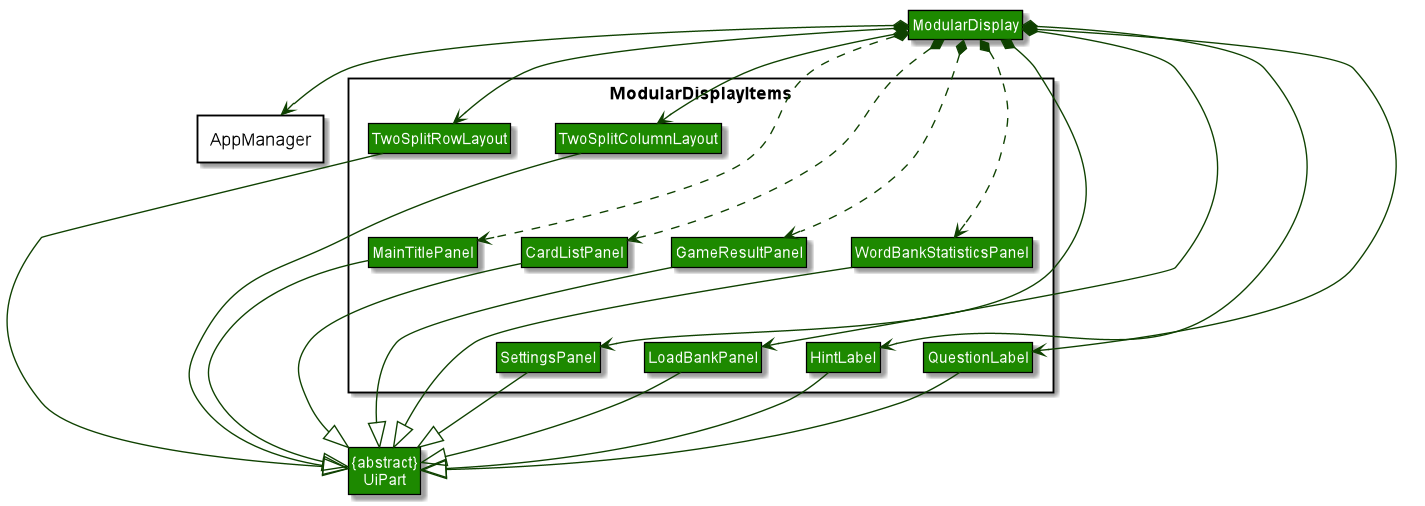

The diagram above was rendered by PlantUML. Its source (embedded in the PNG):
@startuml













skinparam BackgroundColor #FFFFFFF

skinparam Shadowing false

skinparam Class {
    FontColor #FFFFFF
    BorderThickness 1
    BorderColor #000000
    StereotypeFontColor #FFFFFF
    FontName Arial
    AttributeFontColor #FFFFFF
}

skinparam Actor {
    BorderColor #000000
    Color #000000
    FontName Arial
}

skinparam Sequence {
    MessageAlign center
    BoxFontSize 15
    BoxPadding 0
    BoxFontColor #FFFFFF
    FontName Arial
}

skinparam Participant {
    FontColor #FFFFFFF
    Padding 20
}

skinparam MinClassWidth 50
skinparam ParticipantPadding 10
skinparam Shadowing true
skinparam DefaultTextAlignment center
skinparam packageStyle Rectangle
skinparam classAttributeIconSize 0

hide footbox
hide members
hide circle
hide empty members
skinparam arrowThickness 1.1
skinparam arrowColor #0E4100
skinparam classBackgroundColor #1D8900

package ModularDisplayItems <<Rectangle>>{
Class TwoSplitColumnLayout
Class TwoSplitRowLayout
Class LoadBankPanel
Class SettingsPanel
Class QuestionLabel
Class HintLabel
Class MainTitlePanel
Class WordBankStatisticsPanel
Class CardListPanel
Class GameResultPanel
}


package AppManager <<Rectangle>> {
}

Class "{abstract}\nUiPart" as UiPart

Class ModularDisplay #1D8900

ModularDisplay *--> AppManager

ModularDisplay *-down-> TwoSplitColumnLayout
ModularDisplay *-down-> TwoSplitRowLayout
ModularDisplay *.down.> MainTitlePanel
ModularDisplay *-down-> LoadBankPanel
ModularDisplay *-down-> SettingsPanel
ModularDisplay *.down.> WordBankStatisticsPanel
ModularDisplay *.down.> CardListPanel
ModularDisplay *.down.> GameResultPanel
ModularDisplay *-down-> QuestionLabel
ModularDisplay *-down-> HintLabel

TwoSplitColumnLayout -down-|> UiPart
TwoSplitRowLayout -down-|> UiPart
LoadBankPanel -down-|> UiPart
SettingsPanel -down-|> UiPart
QuestionLabel -down-|> UiPart
HintLabel -down-|> UiPart
MainTitlePanel -down-|> UiPart
WordBankStatisticsPanel -down-|> UiPart
CardListPanel -down-|> UiPart
GameResultPanel -down-|> UiPart


TwoSplitRowLayout -down[hidden]-> MainTitlePanel
GameResultPanel -down[hidden]-> LoadBankPanel
CardListPanel -down[hidden]-> SettingsPanel
TwoSplitColumnLayout -down[hidden]-> WordBankStatisticsPanel
TwoSplitColumnLayout -down[hidden]-> CardListPanel
TwoSplitColumnLayout -down[hidden]-> GameResultPanel
WordBankStatisticsPanel -down[hidden]-> QuestionLabel
WordBankStatisticsPanel -down[hidden]-> HintLabel
@enduml